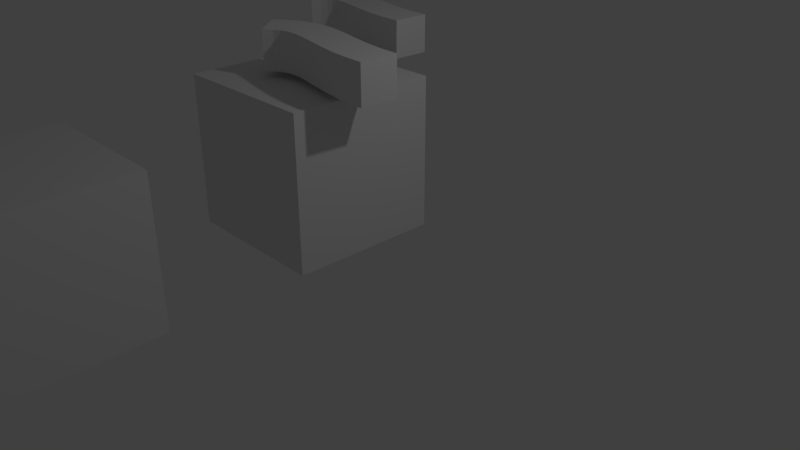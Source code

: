 # Source: untitled.blend  (saved by Blender 2.79.0; exported with 4.5.12 LTS)
import bpy
from mathutils import Matrix  # noqa: F401  (used for matrix-valued properties, if any)

bpy.ops.wm.read_factory_settings(use_empty=True)
scene = bpy.context.scene
scene.name = 'Scene'

# ---- collections
col_collection_1 = bpy.data.collections.new('Collection 1'); scene.collection.children.link(col_collection_1)

# ---- materials (node trees are filled in below, after node groups)
mat_none_001 = bpy.data.materials.new('None.001')
mat_none_001.alpha_threshold = 0.0
mat_none_001.use_transparent_shadow = False
mat_none_001.roughness = 0.5
mat_material_002 = bpy.data.materials.new('Material.002')
mat_material_002.alpha_threshold = 0.0
mat_material_002.use_transparent_shadow = False
mat_material_002.roughness = 0.5
mat_none = bpy.data.materials.new('None')
mat_none.alpha_threshold = 0.0
mat_none.use_transparent_shadow = False
mat_none.specular_color = (0.8, 0.8, 0.8)
mat_none.roughness = 0.5
mat_none.specular_intensity = 1.0
mat_material = bpy.data.materials.new('Material')
mat_material.alpha_threshold = 0.0
mat_material.use_transparent_shadow = False
mat_material.roughness = 0.5
mat_material.line_color = (0.0, 0.0, 0.0, 1.0)

# ---- material node trees

# ---- world
world_world = bpy.data.worlds.new('World'); scene.world = world_world
world_world.color = (0.05088, 0.05088, 0.05088)
world_world.use_sun_shadow = False
world_world.sun_shadow_jitter_overblur = 0.0
world_world.cycles.sampling_method = 'MANUAL'

# ---- cameras
cam_camera = bpy.data.cameras.new('Camera')
cam_camera.clip_end = 100.0
cam_camera.lens = 35.0
cam_camera.sensor_width = 32.0
cam_camera.sensor_height = 18.0
cam_camera.ortho_scale = 7.314
cam_camera.dof.focus_distance = 0.0
cam_camera.dof.aperture_fstop = 128.0

# ---- lights
light_lamp = bpy.data.lights.new('Lamp', 'POINT')
light_lamp.transmission_factor = 0.0
light_lamp.cutoff_distance = 30.0
light_lamp.energy = 100.0
light_lamp.shadow_buffer_clip_start = 1.001
light_lamp.shadow_soft_size = 0.1
light_lamp.shadow_maximum_resolution = 0.006
light_lamp.use_absolute_resolution = True

# ---- meshes
me_cu_____001 = bpy.data.meshes.new('贝塞尔曲_CU贝塞尔曲.001')
me_cu_____001.from_pydata([(7.834, 3.241, 1.868), (8.156, 3.241, 2.251), (8.156, 3.741, 2.251), (7.834, 3.741, 1.868), (10.0, 3.741, 1.81), (9.985, 3.741, 2.31), (9.985, 3.241, 2.31), (10.0, 3.241, 1.81), (7.98, 3.241, 1.748), (8.261, 3.241, 2.162), (8.261, 3.741, 2.162), (7.98, 3.741, 1.748), (8.153, 3.241, 1.655), (8.342, 3.241, 2.118), (8.342, 3.741, 2.118), (8.153, 3.741, 1.655), (8.333, 3.241, 1.603), (8.423, 3.241, 2.095), (8.423, 3.741, 2.095), (8.333, 3.741, 1.603), (8.511, 3.241, 1.588), (8.515, 3.241, 2.088), (8.515, 3.741, 2.088), (8.511, 3.741, 1.588), (8.685, 3.241, 1.599), (8.627, 3.241, 2.096), (8.627, 3.741, 2.096), (8.685, 3.741, 1.599), (8.855, 3.241, 1.627), (8.76, 3.241, 2.118), (8.76, 3.741, 2.118), (8.855, 3.741, 1.627), (9.025, 3.241, 1.664), (8.914, 3.241, 2.152), (8.914, 3.741, 2.152), (9.025, 3.741, 1.664), (9.198, 3.241, 1.705), (9.088, 3.241, 2.193), (9.088, 3.741, 2.193), (9.198, 3.741, 1.705), (9.379, 3.241, 1.744), (9.283, 3.241, 2.235), (9.283, 3.741, 2.235), (9.379, 3.741, 1.744), (9.57, 3.241, 1.778), (9.499, 3.241, 2.273), (9.499, 3.741, 2.273), (9.57, 3.741, 1.778), (9.774, 3.241, 1.801), (9.736, 3.241, 2.3), (9.736, 3.741, 2.3), (9.774, 3.741, 1.801)], [], [(0, 1, 2, 3), (4, 5, 6, 7), (8, 9, 1, 0), (9, 10, 2, 1), (10, 11, 3, 2), (11, 8, 0, 3), (12, 13, 9, 8), (13, 14, 10, 9), (14, 15, 11, 10), (15, 12, 8, 11), (16, 17, 13, 12), (17, 18, 14, 13), (18, 19, 15, 14), (19, 16, 12, 15), (20, 21, 17, 16), (21, 22, 18, 17), (22, 23, 19, 18), (23, 20, 16, 19), (24, 25, 21, 20), (25, 26, 22, 21), (26, 27, 23, 22), (27, 24, 20, 23), (28, 29, 25, 24), (29, 30, 26, 25), (30, 31, 27, 26), (31, 28, 24, 27), (32, 33, 29, 28), (33, 34, 30, 29), (34, 35, 31, 30), (35, 32, 28, 31), (36, 37, 33, 32), (37, 38, 34, 33), (38, 39, 35, 34), (39, 36, 32, 35), (40, 41, 37, 36), (41, 42, 38, 37), (42, 43, 39, 38), (43, 40, 36, 39), (44, 45, 41, 40), (45, 46, 42, 41), (46, 47, 43, 42), (47, 44, 40, 43), (48, 49, 45, 44), (49, 50, 46, 45), (50, 51, 47, 46), (51, 48, 44, 47), (7, 6, 49, 48), (6, 5, 50, 49), (5, 4, 51, 50), (4, 7, 48, 51)])
me_cu_____001.polygons.foreach_set('use_smooth', [True] * 50)
_k = set([(0, 1), (0, 3), (0, 8), (1, 2), (1, 9), (2, 3), (2, 10), (3, 11), (4, 5), (4, 7), (4, 51), (5, 6), (5, 50), (6, 7), (6, 49), (7, 48), (8, 11), (8, 12), (9, 10), (9, 13), (10, 14), (11, 15), (12, 15), (12, 16), (13, 14), (13, 17), (14, 18), (15, 19), (16, 19), (16, 20), (17, 18), (17, 21), (18, 22), (19, 23), (20, 23), (20, 24), (21, 22), (21, 25), (22, 26), (23, 27), (24, 27), (24, 28), (25, 26), (25, 29), (26, 30), (27, 31), (28, 31), (28, 32), (29, 30), (29, 33), (30, 34), (31, 35), (32, 35), (32, 36), (33, 37), (34, 38), (35, 39), (36, 39), (36, 40), (37, 38), (37, 41), (38, 42), (39, 43), (40, 43), (40, 44), (41, 42), (41, 45), (42, 46), (43, 47), (44, 47), (44, 48), (45, 46), (45, 49), (46, 50), (47, 51), (48, 51), (49, 50)])
me_cu_____001.attributes.new('sharp_edge', 'BOOLEAN', 'EDGE').data.foreach_set('value', [ (min(e.vertices), max(e.vertices)) in _k for e in me_cu_____001.edges])
me_cu_____001.materials.append(mat_none_001)
me_cu_____001.use_remesh_preserve_volume = False
me_cu_____001.use_remesh_preserve_attributes = False
me_cu_____001.use_mirror_vertex_groups = False
me_cu_____001.update()
me_cu_____001.normals_split_custom_set([tuple(v) for v in zip(*[iter([-0.7663, 0.0, 0.6424, -0.7663, 0.0, 0.6424, -0.7663, 0.0, 0.6424, -0.7663, 0.0, 0.6424, 0.9992, 0.0, 0.03977, 0.9992, 0.0, 0.03977, 0.9992, 0.0, 0.03977, 0.9992, 0.0, 0.03977, 0.0, -1.0, 3.188e-07, 0.0, -1.0, 3.197e-07, 0.0, -1.0, 1.462e-06, 0.0, -1.0, 1.462e-06, 0.6495, 0.0, 0.7603, 0.6495, 0.0, 0.7603, 0.6495, 0.0, 0.7603, 0.6495, 0.0, 0.7603, 0.0, 1.0, 9.412e-08, 0.0, 1.0, 9.526e-08, 0.0, 1.0, -1.462e-06, 0.0, 1.0, -1.462e-06, -0.6372, 0.0, -0.7707, -0.6372, 0.0, -0.7707, -0.6372, 0.0, -0.7707, -0.6372, 0.0, -0.7707, 0.0, -1.0, -4.151e-07, 0.0, -1.0, -4.15e-07, 0.0, -1.0, 3.197e-07, 0.0, -1.0, 3.188e-07, 0.4768, 0.0, 0.879, 0.4768, 0.0, 0.879, 0.4768, 0.0, 0.879, 0.4768, 0.0, 0.879, 0.0, 1.0, 1.272e-06, 0.0, 1.0, 1.272e-06, 0.0, 1.0, 9.526e-08, 0.0, 1.0, 9.412e-08, -0.4743, 0.0, -0.8804, -0.4743, 0.0, -0.8804, -0.4743, 0.0, -0.8804, -0.4743, 0.0, -0.8804, 0.0, -1.0, 2.2e-07, 0.0, -1.0, 2.202e-07, 0.0, -1.0, -4.15e-07, 0.0, -1.0, -4.151e-07, 0.272, 0.0, 0.9623, 0.272, 0.0, 0.9623, 0.272, 0.0, 0.9623, 0.272, 0.0, 0.9623, 0.0, 1.0, 4.404e-07, 0.0, 1.0, 4.409e-07, 0.0, 1.0, 1.272e-06, 0.0, 1.0, 1.272e-06, -0.2764, 0.0, -0.961, -0.2764, 0.0, -0.961, -0.2764, 0.0, -0.961, -0.2764, 0.0, -0.961, 0.0, -1.0, 1.605e-07, 0.0, -1.0, 1.602e-07, 0.0, -1.0, 2.202e-07, 0.0, -1.0, 2.2e-07, 0.07758, 0.0, 0.997, 0.07758, 0.0, 0.997, 0.07758, 0.0, 0.997, 0.07758, 0.0, 0.997, 0.0, 1.0, -1.505e-07, 0.0, 1.0, -1.504e-07, 0.0, 1.0, 4.409e-07, 0.0, 1.0, 4.404e-07, -0.08562, 0.0, -0.9963, -0.08562, 0.0, -0.9963, -0.08562, 0.0, -0.9963, -0.08562, 0.0, -0.9963, 0.0, -1.0, -2.533e-07, 0.0, -1.0, -2.534e-07, 0.0, -1.0, 1.602e-07, 0.0, -1.0, 1.605e-07, -0.07037, 0.0, 0.9975, -0.07037, 0.0, 0.9975, -0.07037, 0.0, 0.9975, -0.07037, 0.0, 0.9975, 0.0, 1.0, 4.484e-08, 0.0, 1.0, 4.469e-08, 0.0, 1.0, -1.504e-07, 0.0, 1.0, -1.505e-07, 0.06449, 0.0, -0.9979, 0.06449, 0.0, -0.9979, 0.06449, 0.0, -0.9979, 0.06449, 0.0, -0.9979, 0.0, -1.0, -1.423e-08, 0.0, -1.0, -1.419e-08, 0.0, -1.0, -2.534e-07, 0.0, -1.0, -2.533e-07, -0.1657, 0.0, 0.9862, -0.1657, 0.0, 0.9862, -0.1657, 0.0, 0.9862, -0.1657, 0.0, 0.9862, 0.0, 1.0, -1.659e-07, 0.0, 1.0, -1.659e-07, 0.0, 1.0, 4.469e-08, 0.0, 1.0, 4.484e-08, 0.1628, 0.0, -0.9867, 0.1628, 0.0, -0.9867, 0.1628, 0.0, -0.9867, 0.1628, 0.0, -0.9867, 0.0, -1.0, 1.8e-07, 0.0, -1.0, 1.8e-07, 0.0, -1.0, -1.419e-08, 0.0, -1.0, -1.423e-08, -0.2219, 0.0, 0.9751, -0.2219, 0.0, 0.9751, -0.2154, 0.0, 0.9765, -0.2154, 0.0, 0.9765, 0.0, 1.0, -3.599e-07, 0.0, 1.0, -3.599e-07, 0.0, 1.0, -1.659e-07, 0.0, 1.0, -1.659e-07, 0.2145, 0.0, -0.9767, 0.2145, 0.0, -0.9767, 0.2145, 0.0, -0.9767, 0.2145, 0.0, -0.9767, 0.0, -1.0, 0.0, 0.0, -1.0, 0.0, 0.0, -1.0, 1.8e-07, 0.0, -1.0, 1.8e-07, -0.2284, 0.0, 0.9736, -0.2284, 0.0, 0.9736, -0.2219, 0.0, 0.9751, -0.2219, 0.0, 0.9751, 0.0, 1.0, 3.102e-07, 0.0, 1.0, 3.102e-07, 0.0, 1.0, -3.599e-07, 0.0, 1.0, -3.599e-07, 0.2284, 0.0, -0.9736, 0.2284, 0.0, -0.9736, 0.2284, 0.0, -0.9736, 0.2284, 0.0, -0.9736, 0.0, -1.0, -2.887e-07, 0.0, -1.0, -2.887e-07, 0.0, -1.0, 0.0, 0.0, -1.0, 0.0, -0.2121, 0.0, 0.9772, -0.2121, 0.0, 0.9772, -0.2121, 0.0, 0.9772, -0.2121, 0.0, 0.9772, 0.0, 1.0, 3.103e-07, 0.0, 1.0, 3.103e-07, 0.0, 1.0, 3.102e-07, 0.0, 1.0, 3.102e-07, 0.2125, 0.0, -0.9772, 0.2125, 0.0, -0.9772, 0.2125, 0.0, -0.9772, 0.2125, 0.0, -0.9772, 0.0, -1.0, -2.888e-07, 0.0, -1.0, -2.888e-07, 0.0, -1.0, -2.887e-07, 0.0, -1.0, -2.887e-07, -0.1721, 0.0, 0.9851, -0.1721, 0.0, 0.9851, -0.1721, 0.0, 0.9851, -0.1721, 0.0, 0.9851, 0.0, 1.0, 2.683e-07, 0.0, 1.0, 2.683e-07, 0.0, 1.0, 3.103e-07, 0.0, 1.0, 3.103e-07, 0.1727, 0.0, -0.985, 0.1727, 0.0, -0.985, 0.1727, 0.0, -0.985, 0.1727, 0.0, -0.985, 0.0, -1.0, 6.21e-08, 0.0, -1.0, 6.21e-08, 0.0, -1.0, -2.888e-07, 0.0, -1.0, -2.888e-07, -0.113, 0.0, 0.9936, -0.113, 0.0, 0.9936, -0.113, 0.0, 0.9936, -0.113, 0.0, 0.9936, 0.0, 1.0, 2.063e-07, 0.0, 1.0, 2.063e-07, 0.0, 1.0, 2.683e-07, 0.0, 1.0, 2.683e-07, 0.1136, 0.0, -0.9935, 0.1136, 0.0, -0.9935, 0.1136, 0.0, -0.9935, 0.1136, 0.0, -0.9935, 0.0, -1.0, 1.242e-07, 0.0, -1.0, 1.242e-07, 0.0, -1.0, 6.21e-08, 0.0, -1.0, 6.21e-08, -0.04046, 0.0, 0.9992, -0.04046, 0.0, 0.9992, -0.04046, 0.0, 0.9992, -0.04046, 0.0, 0.9992, 0.0, 1.0, -1.242e-07, 0.0, 1.0, -1.242e-07, 0.0, 1.0, 2.063e-07, 0.0, 1.0, 2.063e-07, 0.03904, 0.0, -0.9992, 0.03904, 0.0, -0.9992, 0.03904, 0.0, -0.9992, 0.03904, 0.0, -0.9992])] * 3)])
me_cube_002 = bpy.data.meshes.new('Cube.002')
me_cube_002.from_pydata([(-0.374, -1.442, 2.69), (-0.374, -1.442, 4.69), (-2.374, -1.442, 4.69), (-2.374, -1.442, 2.69), (-0.374, 0.5583, 2.69), (-2.374, 0.5583, 2.69), (-2.374, 0.5583, 4.69), (-0.374, 0.5583, 4.69)], [], [(0, 1, 2, 3), (4, 5, 6, 7), (0, 4, 7, 1), (1, 7, 6, 2), (2, 6, 5, 3), (4, 0, 3, 5)])
me_cube_002.polygons.foreach_set('use_smooth', [True] * 6)
_k = set([(0, 1), (0, 3), (0, 4), (1, 2), (1, 7), (2, 3), (2, 6), (3, 5), (4, 5), (4, 7), (5, 6), (6, 7)])
me_cube_002.attributes.new('sharp_edge', 'BOOLEAN', 'EDGE').data.foreach_set('value', [ (min(e.vertices), max(e.vertices)) in _k for e in me_cube_002.edges])
me_cube_002.materials.append(mat_material_002)
me_cube_002.use_remesh_preserve_volume = False
me_cube_002.use_remesh_preserve_attributes = False
me_cube_002.use_mirror_vertex_groups = False
me_cube_002.update()
me_cube_002.normals_split_custom_set([tuple(v) for v in zip(*[iter([0.0, -1.0, 0.0, 0.0, -1.0, 0.0, 0.0, -1.0, 0.0, 0.0, -1.0, 0.0, 0.0, 1.0, -2.98e-08, 0.0, 1.0, -2.98e-08, 0.0, 1.0, -2.98e-08, 0.0, 1.0, -2.98e-08, 1.0, 2.536e-07, 2.533e-07, 1.0, 2.536e-07, 2.533e-07, 1.0, 2.536e-07, 2.533e-07, 1.0, 2.536e-07, 2.533e-07, -2.384e-07, -2.384e-07, 1.0, -2.384e-07, -2.384e-07, 1.0, -2.384e-07, -2.384e-07, 1.0, -2.384e-07, -2.384e-07, 1.0, -1.0, -2.384e-07, -2.384e-07, -1.0, -2.384e-07, -2.384e-07, -1.0, -2.384e-07, -2.384e-07, -1.0, -2.384e-07, -2.384e-07, 2.384e-07, 2.384e-07, -1.0, 2.384e-07, 2.384e-07, -1.0, 2.384e-07, 2.384e-07, -1.0, 2.384e-07, 2.384e-07, -1.0])] * 3)])
me_cu = bpy.data.meshes.new('贝塞尔曲_CU贝塞尔曲')
me_cu.from_pydata([(7.834, 3.241, 1.868), (8.156, 3.241, 2.251), (8.156, 3.741, 2.251), (7.834, 3.741, 1.868), (10.0, 3.741, 1.81), (9.985, 3.741, 2.31), (9.985, 3.241, 2.31), (10.0, 3.241, 1.81), (7.98, 3.241, 1.748), (8.261, 3.241, 2.162), (8.261, 3.741, 2.162), (7.98, 3.741, 1.748), (8.153, 3.241, 1.655), (8.342, 3.241, 2.118), (8.342, 3.741, 2.118), (8.153, 3.741, 1.655), (8.333, 3.241, 1.603), (8.423, 3.241, 2.095), (8.423, 3.741, 2.095), (8.333, 3.741, 1.603), (8.511, 3.241, 1.588), (8.515, 3.241, 2.088), (8.515, 3.741, 2.088), (8.511, 3.741, 1.588), (8.685, 3.241, 1.599), (8.627, 3.241, 2.096), (8.627, 3.741, 2.096), (8.685, 3.741, 1.599), (8.855, 3.241, 1.627), (8.76, 3.241, 2.118), (8.76, 3.741, 2.118), (8.855, 3.741, 1.627), (9.025, 3.241, 1.664), (8.914, 3.241, 2.152), (8.914, 3.741, 2.152), (9.025, 3.741, 1.664), (9.198, 3.241, 1.705), (9.088, 3.241, 2.193), (9.088, 3.741, 2.193), (9.198, 3.741, 1.705), (9.379, 3.241, 1.744), (9.283, 3.241, 2.235), (9.283, 3.741, 2.235), (9.379, 3.741, 1.744), (9.57, 3.241, 1.778), (9.499, 3.241, 2.273), (9.499, 3.741, 2.273), (9.57, 3.741, 1.778), (9.774, 3.241, 1.801), (9.736, 3.241, 2.3), (9.736, 3.741, 2.3), (9.774, 3.741, 1.801)], [], [(0, 1, 2, 3), (4, 5, 6, 7), (8, 9, 1, 0), (9, 10, 2, 1), (10, 11, 3, 2), (11, 8, 0, 3), (12, 13, 9, 8), (13, 14, 10, 9), (14, 15, 11, 10), (15, 12, 8, 11), (16, 17, 13, 12), (17, 18, 14, 13), (18, 19, 15, 14), (19, 16, 12, 15), (20, 21, 17, 16), (21, 22, 18, 17), (22, 23, 19, 18), (23, 20, 16, 19), (24, 25, 21, 20), (25, 26, 22, 21), (26, 27, 23, 22), (27, 24, 20, 23), (28, 29, 25, 24), (29, 30, 26, 25), (30, 31, 27, 26), (31, 28, 24, 27), (32, 33, 29, 28), (33, 34, 30, 29), (34, 35, 31, 30), (35, 32, 28, 31), (36, 37, 33, 32), (37, 38, 34, 33), (38, 39, 35, 34), (39, 36, 32, 35), (40, 41, 37, 36), (41, 42, 38, 37), (42, 43, 39, 38), (43, 40, 36, 39), (44, 45, 41, 40), (45, 46, 42, 41), (46, 47, 43, 42), (47, 44, 40, 43), (48, 49, 45, 44), (49, 50, 46, 45), (50, 51, 47, 46), (51, 48, 44, 47), (7, 6, 49, 48), (6, 5, 50, 49), (5, 4, 51, 50), (4, 7, 48, 51)])
me_cu.polygons.foreach_set('use_smooth', [True] * 50)
_k = set([(0, 1), (0, 3), (0, 8), (1, 2), (1, 9), (2, 3), (2, 10), (3, 11), (4, 5), (4, 7), (4, 51), (5, 6), (5, 50), (6, 7), (6, 49), (7, 48), (8, 11), (8, 12), (9, 10), (9, 13), (10, 14), (11, 15), (12, 15), (12, 16), (13, 14), (13, 17), (14, 18), (15, 19), (16, 19), (16, 20), (17, 18), (17, 21), (18, 22), (19, 23), (20, 23), (20, 24), (21, 22), (21, 25), (22, 26), (23, 27), (24, 27), (24, 28), (25, 26), (25, 29), (26, 30), (27, 31), (28, 31), (28, 32), (29, 30), (29, 33), (30, 34), (31, 35), (32, 35), (32, 36), (33, 37), (34, 38), (35, 39), (36, 39), (36, 40), (37, 38), (37, 41), (38, 42), (39, 43), (40, 43), (40, 44), (41, 42), (41, 45), (42, 46), (43, 47), (44, 47), (44, 48), (45, 46), (45, 49), (46, 50), (47, 51), (48, 51), (49, 50)])
me_cu.attributes.new('sharp_edge', 'BOOLEAN', 'EDGE').data.foreach_set('value', [ (min(e.vertices), max(e.vertices)) in _k for e in me_cu.edges])
me_cu.materials.append(mat_none)
me_cu.use_remesh_preserve_volume = False
me_cu.use_remesh_preserve_attributes = False
me_cu.use_mirror_vertex_groups = False
me_cu.update()
me_cu.normals_split_custom_set([tuple(v) for v in zip(*[iter([-0.7663, 0.0, 0.6424, -0.7663, 0.0, 0.6424, -0.7663, 0.0, 0.6424, -0.7663, 0.0, 0.6424, 0.9992, 0.0, 0.03977, 0.9992, 0.0, 0.03977, 0.9992, 0.0, 0.03977, 0.9992, 0.0, 0.03977, 0.0, -1.0, 3.188e-07, 0.0, -1.0, 3.197e-07, 0.0, -1.0, 1.462e-06, 0.0, -1.0, 1.462e-06, 0.6495, 0.0, 0.7603, 0.6495, 0.0, 0.7603, 0.6495, 0.0, 0.7603, 0.6495, 0.0, 0.7603, 0.0, 1.0, 9.412e-08, 0.0, 1.0, 9.526e-08, 0.0, 1.0, -1.462e-06, 0.0, 1.0, -1.462e-06, -0.6372, 0.0, -0.7707, -0.6372, 0.0, -0.7707, -0.6372, 0.0, -0.7707, -0.6372, 0.0, -0.7707, 0.0, -1.0, -4.151e-07, 0.0, -1.0, -4.15e-07, 0.0, -1.0, 3.197e-07, 0.0, -1.0, 3.188e-07, 0.4768, 0.0, 0.879, 0.4768, 0.0, 0.879, 0.4768, 0.0, 0.879, 0.4768, 0.0, 0.879, 0.0, 1.0, 1.272e-06, 0.0, 1.0, 1.272e-06, 0.0, 1.0, 9.526e-08, 0.0, 1.0, 9.412e-08, -0.4743, 0.0, -0.8804, -0.4743, 0.0, -0.8804, -0.4743, 0.0, -0.8804, -0.4743, 0.0, -0.8804, 0.0, -1.0, 2.2e-07, 0.0, -1.0, 2.202e-07, 0.0, -1.0, -4.15e-07, 0.0, -1.0, -4.151e-07, 0.272, 0.0, 0.9623, 0.272, 0.0, 0.9623, 0.272, 0.0, 0.9623, 0.272, 0.0, 0.9623, 0.0, 1.0, 4.404e-07, 0.0, 1.0, 4.409e-07, 0.0, 1.0, 1.272e-06, 0.0, 1.0, 1.272e-06, -0.2764, 0.0, -0.961, -0.2764, 0.0, -0.961, -0.2764, 0.0, -0.961, -0.2764, 0.0, -0.961, 0.0, -1.0, 1.605e-07, 0.0, -1.0, 1.602e-07, 0.0, -1.0, 2.202e-07, 0.0, -1.0, 2.2e-07, 0.07758, 0.0, 0.997, 0.07758, 0.0, 0.997, 0.07758, 0.0, 0.997, 0.07758, 0.0, 0.997, 0.0, 1.0, -1.505e-07, 0.0, 1.0, -1.504e-07, 0.0, 1.0, 4.409e-07, 0.0, 1.0, 4.404e-07, -0.08562, 0.0, -0.9963, -0.08562, 0.0, -0.9963, -0.08562, 0.0, -0.9963, -0.08562, 0.0, -0.9963, 0.0, -1.0, -2.533e-07, 0.0, -1.0, -2.534e-07, 0.0, -1.0, 1.602e-07, 0.0, -1.0, 1.605e-07, -0.07037, 0.0, 0.9975, -0.07037, 0.0, 0.9975, -0.07037, 0.0, 0.9975, -0.07037, 0.0, 0.9975, 0.0, 1.0, 4.484e-08, 0.0, 1.0, 4.469e-08, 0.0, 1.0, -1.504e-07, 0.0, 1.0, -1.505e-07, 0.06449, 0.0, -0.9979, 0.06449, 0.0, -0.9979, 0.06449, 0.0, -0.9979, 0.06449, 0.0, -0.9979, 0.0, -1.0, -1.423e-08, 0.0, -1.0, -1.419e-08, 0.0, -1.0, -2.534e-07, 0.0, -1.0, -2.533e-07, -0.1657, 0.0, 0.9862, -0.1657, 0.0, 0.9862, -0.1657, 0.0, 0.9862, -0.1657, 0.0, 0.9862, 0.0, 1.0, -1.659e-07, 0.0, 1.0, -1.659e-07, 0.0, 1.0, 4.469e-08, 0.0, 1.0, 4.484e-08, 0.1628, 0.0, -0.9867, 0.1628, 0.0, -0.9867, 0.1628, 0.0, -0.9867, 0.1628, 0.0, -0.9867, 0.0, -1.0, 1.8e-07, 0.0, -1.0, 1.8e-07, 0.0, -1.0, -1.419e-08, 0.0, -1.0, -1.423e-08, -0.2219, 0.0, 0.9751, -0.2219, 0.0, 0.9751, -0.2154, 0.0, 0.9765, -0.2154, 0.0, 0.9765, 0.0, 1.0, -3.599e-07, 0.0, 1.0, -3.599e-07, 0.0, 1.0, -1.659e-07, 0.0, 1.0, -1.659e-07, 0.2145, 0.0, -0.9767, 0.2145, 0.0, -0.9767, 0.2145, 0.0, -0.9767, 0.2145, 0.0, -0.9767, 0.0, -1.0, 0.0, 0.0, -1.0, 0.0, 0.0, -1.0, 1.8e-07, 0.0, -1.0, 1.8e-07, -0.2284, 0.0, 0.9736, -0.2284, 0.0, 0.9736, -0.2219, 0.0, 0.9751, -0.2219, 0.0, 0.9751, 0.0, 1.0, 3.102e-07, 0.0, 1.0, 3.102e-07, 0.0, 1.0, -3.599e-07, 0.0, 1.0, -3.599e-07, 0.2284, 0.0, -0.9736, 0.2284, 0.0, -0.9736, 0.2284, 0.0, -0.9736, 0.2284, 0.0, -0.9736, 0.0, -1.0, -2.887e-07, 0.0, -1.0, -2.887e-07, 0.0, -1.0, 0.0, 0.0, -1.0, 0.0, -0.2121, 0.0, 0.9772, -0.2121, 0.0, 0.9772, -0.2121, 0.0, 0.9772, -0.2121, 0.0, 0.9772, 0.0, 1.0, 3.103e-07, 0.0, 1.0, 3.103e-07, 0.0, 1.0, 3.102e-07, 0.0, 1.0, 3.102e-07, 0.2125, 0.0, -0.9772, 0.2125, 0.0, -0.9772, 0.2125, 0.0, -0.9772, 0.2125, 0.0, -0.9772, 0.0, -1.0, -2.888e-07, 0.0, -1.0, -2.888e-07, 0.0, -1.0, -2.887e-07, 0.0, -1.0, -2.887e-07, -0.1721, 0.0, 0.9851, -0.1721, 0.0, 0.9851, -0.1721, 0.0, 0.9851, -0.1721, 0.0, 0.9851, 0.0, 1.0, 2.683e-07, 0.0, 1.0, 2.683e-07, 0.0, 1.0, 3.103e-07, 0.0, 1.0, 3.103e-07, 0.1727, 0.0, -0.985, 0.1727, 0.0, -0.985, 0.1727, 0.0, -0.985, 0.1727, 0.0, -0.985, 0.0, -1.0, 6.21e-08, 0.0, -1.0, 6.21e-08, 0.0, -1.0, -2.888e-07, 0.0, -1.0, -2.888e-07, -0.113, 0.0, 0.9936, -0.113, 0.0, 0.9936, -0.113, 0.0, 0.9936, -0.113, 0.0, 0.9936, 0.0, 1.0, 2.063e-07, 0.0, 1.0, 2.063e-07, 0.0, 1.0, 2.683e-07, 0.0, 1.0, 2.683e-07, 0.1136, 0.0, -0.9935, 0.1136, 0.0, -0.9935, 0.1136, 0.0, -0.9935, 0.1136, 0.0, -0.9935, 0.0, -1.0, 1.242e-07, 0.0, -1.0, 1.242e-07, 0.0, -1.0, 6.21e-08, 0.0, -1.0, 6.21e-08, -0.04046, 0.0, 0.9992, -0.04046, 0.0, 0.9992, -0.04046, 0.0, 0.9992, -0.04046, 0.0, 0.9992, 0.0, 1.0, -1.242e-07, 0.0, 1.0, -1.242e-07, 0.0, 1.0, 2.063e-07, 0.0, 1.0, 2.063e-07, 0.03904, 0.0, -0.9992, 0.03904, 0.0, -0.9992, 0.03904, 0.0, -0.9992, 0.03904, 0.0, -0.9992])] * 3)])
me_cube = bpy.data.meshes.new('Cube')
me_cube.from_pydata([(1.0, 1.0, -1.0), (1.0, -1.0, -1.0), (-1.0, -1.0, -1.0), (-1.0, 1.0, -1.0), (1.0, 1.0, 1.0), (1.0, -1.0, 1.0), (-1.0, -1.0, 1.0), (-1.0, 1.0, 1.0)], [], [(0, 1, 2, 3), (4, 7, 6, 5), (0, 4, 5, 1), (1, 5, 6, 2), (2, 6, 7, 3), (4, 0, 3, 7)])
me_cube.materials.append(mat_material)
me_cube.use_remesh_preserve_volume = False
me_cube.use_remesh_preserve_attributes = False
me_cube.use_mirror_vertex_groups = False
me_cube.update()

# ---- objects
ob_cu_____001 = bpy.data.objects.new('贝塞尔曲_CU贝塞尔曲.001', me_cu_____001)
ob_cube_002 = bpy.data.objects.new('Cube.002', me_cube_002)
ob_cu = bpy.data.objects.new('贝塞尔曲_CU贝塞尔曲', me_cu)
ob_cube = bpy.data.objects.new('Cube', me_cube)
ob_lamp = bpy.data.objects.new('Lamp', light_lamp)
ob_camera = bpy.data.objects.new('Camera', cam_camera)

# ---- transforms, parenting, visibility, modifiers, constraints
ob_cu_____001.location = (-9.183, 1.541, -0.9041)
ob_cu_____001.rotation_euler = (1.571, -0.0, 0.0)
ob_cu_____001.lineart.crease_threshold = 0.0
ob_cube_002.location = (0.0, 0.0, 1.271)
ob_cube_002.rotation_euler = (1.571, -0.0, 0.0)
ob_cube_002.lineart.crease_threshold = 0.0
ob_cu.location = (-10.65, 3.421, -1.033)
ob_cu.rotation_euler = (1.571, -0.0, 0.0)
ob_cu.lineart.crease_threshold = 0.0
ob_cube.location = (-0.7795, -0.2301, 1.245)
ob_cube.lock_rotations_4d = False
ob_cube.empty_display_type = 'ARROWS'
ob_cube.lineart.crease_threshold = 0.0
ob_lamp.location = (4.076, 1.005, 5.904)
ob_lamp.rotation_euler = (0.6503, 0.05522, 1.866)
ob_lamp.lock_rotations_4d = False
ob_lamp.empty_display_type = 'ARROWS'
ob_lamp.color = (0.0, 0.0, 0.0, 0.0)
ob_lamp.lineart.crease_threshold = 0.0
ob_camera.location = (7.481, -6.508, 5.344)
ob_camera.rotation_euler = (1.109, 0.0, 0.8149)
ob_camera.lock_rotations_4d = False
ob_camera.empty_display_type = 'ARROWS'
ob_camera.color = (0.0, 0.0, 0.0, 0.0)
ob_camera.display_type = 'WIRE'
ob_camera.lineart.crease_threshold = 0.0

# ---- collection membership
col_collection_1.objects.link(ob_cu_____001)
col_collection_1.objects.link(ob_cube_002)
col_collection_1.objects.link(ob_cu)
col_collection_1.objects.link(ob_cube)
col_collection_1.objects.link(ob_lamp)
col_collection_1.objects.link(ob_camera)

# ---- scene / render settings (as saved in the file)
scene.camera = ob_camera
scene.frame_start = 1; scene.frame_end = 250; scene.frame_set(139)
scene.render.engine = 'BLENDER_EEVEE_NEXT'
scene.render.resolution_percentage = 50
scene.render.dither_intensity = 0.0
scene.cycles.use_denoising = False
scene.cycles.samples = 128
scene.cycles.sampling_pattern = 'TABULATED_SOBOL'
scene.cycles.use_adaptive_sampling = False
scene.cycles.use_light_tree = False
scene.cycles.blur_glossy = 0.0
scene.cycles.sample_clamp_indirect = 0.0
scene.view_settings.view_transform = 'Standard'
bpy.context.view_layer.update()
